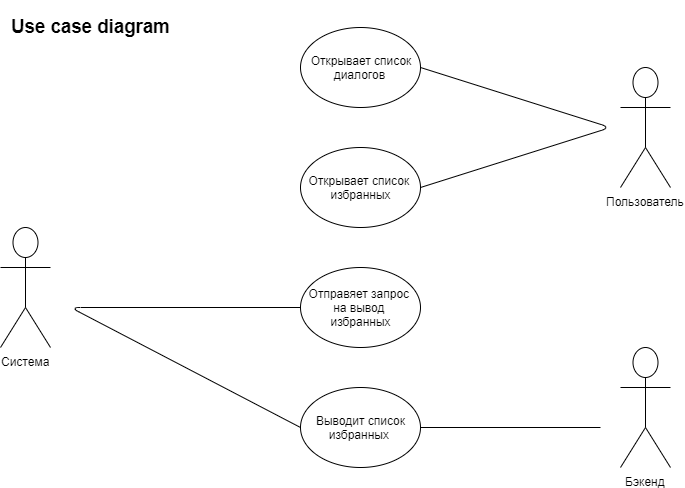

The diagram above was exported from draw.io. Its source (the exported page's mxGraphModel, read from the mxfile embedded in the PNG):
<mxGraphModel dx="1038" dy="531" grid="1" gridSize="10" guides="1" tooltips="1" connect="1" arrows="1" fold="1" page="1" pageScale="1" pageWidth="827" pageHeight="1169" math="0" shadow="0">
  <root>
    <mxCell id="0" />
    <mxCell id="1" parent="0" />
    <mxCell id="fRM3qQv9zgxhfLmKDy_0-1" value="&lt;p class=&quot;MsoNormal&quot;&gt;&lt;b&gt;&lt;span lang=&quot;EN-US&quot; style=&quot;font-size: 14.0pt ; line-height: 107%&quot;&gt;Use case diagram&lt;/span&gt;&lt;/b&gt;&lt;/p&gt;" style="text;html=1;align=center;verticalAlign=middle;resizable=0;points=[];;autosize=1;" vertex="1" parent="1">
      <mxGeometry x="45" y="13" width="170" height="50" as="geometry" />
    </mxCell>
    <mxCell id="fRM3qQv9zgxhfLmKDy_0-2" value="Открывает список&lt;br&gt;диалогов&amp;nbsp;" style="ellipse;whiteSpace=wrap;html=1;" vertex="1" parent="1">
      <mxGeometry x="340" y="40" width="120" height="80" as="geometry" />
    </mxCell>
    <mxCell id="fRM3qQv9zgxhfLmKDy_0-3" value="Открывает список&amp;nbsp;&lt;br&gt;избранных" style="ellipse;whiteSpace=wrap;html=1;" vertex="1" parent="1">
      <mxGeometry x="340" y="160" width="120" height="80" as="geometry" />
    </mxCell>
    <mxCell id="fRM3qQv9zgxhfLmKDy_0-4" value="Выводит список&lt;br&gt;избранных&amp;nbsp;" style="ellipse;whiteSpace=wrap;html=1;" vertex="1" parent="1">
      <mxGeometry x="340" y="400" width="120" height="80" as="geometry" />
    </mxCell>
    <mxCell id="fRM3qQv9zgxhfLmKDy_0-5" value="Отправяет запрос&amp;nbsp;&lt;br&gt;на вывод &lt;br&gt;избранных" style="ellipse;whiteSpace=wrap;html=1;" vertex="1" parent="1">
      <mxGeometry x="340" y="280" width="120" height="80" as="geometry" />
    </mxCell>
    <mxCell id="fRM3qQv9zgxhfLmKDy_0-6" value="Пользователь" style="shape=umlActor;verticalLabelPosition=bottom;labelBackgroundColor=#ffffff;verticalAlign=top;html=1;outlineConnect=0;" vertex="1" parent="1">
      <mxGeometry x="660" y="80" width="50" height="120" as="geometry" />
    </mxCell>
    <mxCell id="fRM3qQv9zgxhfLmKDy_0-7" value="Система" style="shape=umlActor;verticalLabelPosition=bottom;labelBackgroundColor=#ffffff;verticalAlign=top;html=1;outlineConnect=0;" vertex="1" parent="1">
      <mxGeometry x="40" y="240" width="50" height="120" as="geometry" />
    </mxCell>
    <mxCell id="fRM3qQv9zgxhfLmKDy_0-8" value="Бэкенд" style="shape=umlActor;verticalLabelPosition=bottom;labelBackgroundColor=#ffffff;verticalAlign=top;html=1;outlineConnect=0;" vertex="1" parent="1">
      <mxGeometry x="660" y="360" width="50" height="120" as="geometry" />
    </mxCell>
    <mxCell id="fRM3qQv9zgxhfLmKDy_0-9" value="" style="endArrow=none;html=1;entryX=0;entryY=0.5;entryDx=0;entryDy=0;exitX=0;exitY=0.5;exitDx=0;exitDy=0;" edge="1" parent="1" source="fRM3qQv9zgxhfLmKDy_0-4" target="fRM3qQv9zgxhfLmKDy_0-5">
      <mxGeometry width="50" height="50" relative="1" as="geometry">
        <mxPoint x="110" y="320" as="sourcePoint" />
        <mxPoint x="330" y="330" as="targetPoint" />
        <Array as="points">
          <mxPoint x="110" y="320" />
        </Array>
      </mxGeometry>
    </mxCell>
    <mxCell id="fRM3qQv9zgxhfLmKDy_0-10" value="" style="endArrow=none;html=1;exitX=1;exitY=0.5;exitDx=0;exitDy=0;" edge="1" parent="1" source="fRM3qQv9zgxhfLmKDy_0-4">
      <mxGeometry width="50" height="50" relative="1" as="geometry">
        <mxPoint x="590" y="490" as="sourcePoint" />
        <mxPoint x="640" y="440" as="targetPoint" />
      </mxGeometry>
    </mxCell>
    <mxCell id="fRM3qQv9zgxhfLmKDy_0-11" value="" style="endArrow=none;html=1;entryX=1;entryY=0.5;entryDx=0;entryDy=0;" edge="1" parent="1" target="fRM3qQv9zgxhfLmKDy_0-2">
      <mxGeometry width="50" height="50" relative="1" as="geometry">
        <mxPoint x="460" y="200" as="sourcePoint" />
        <mxPoint x="510" y="150" as="targetPoint" />
        <Array as="points">
          <mxPoint x="650" y="140" />
        </Array>
      </mxGeometry>
    </mxCell>
  </root>
</mxGraphModel>